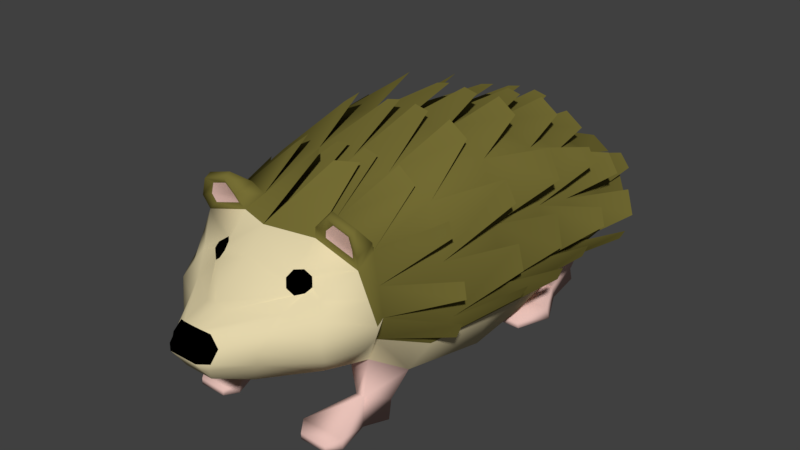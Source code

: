 # Source: HedgeHogReduxExp.blend  (saved by Blender 2.79.0; exported with 4.5.12 LTS)
import bpy
from mathutils import Matrix  # noqa: F401  (used for matrix-valued properties, if any)

bpy.ops.wm.read_factory_settings(use_empty=True)
scene = bpy.context.scene
scene.name = 'Scene'

# ---- collections
col_collection_1 = bpy.data.collections.new('Collection 1'); scene.collection.children.link(col_collection_1)

# ---- materials (node trees are filled in below, after node groups)
mat_main = bpy.data.materials.new('Main')
mat_main.alpha_threshold = 0.0
mat_main.use_transparent_shadow = False
mat_main.diffuse_color = (0.1789, 0.1547, 0.03503, 1.0)
mat_main.roughness = 0.5
mat_main.line_color = (0.0, 0.0, 0.0, 1.0)
mat_lightbrown = bpy.data.materials.new('LightBrown')
mat_lightbrown.alpha_threshold = 0.0
mat_lightbrown.use_transparent_shadow = False
mat_lightbrown.diffuse_color = (0.7743, 0.6713, 0.4123, 1.0)
mat_lightbrown.roughness = 0.5
mat_feets = bpy.data.materials.new('Feets')
mat_feets.alpha_threshold = 0.0
mat_feets.use_transparent_shadow = False
mat_feets.diffuse_color = (0.8, 0.5324, 0.4792, 1.0)
mat_feets.roughness = 0.5
mat_eyes = bpy.data.materials.new('Eyes')
mat_eyes.alpha_threshold = 0.0
mat_eyes.use_transparent_shadow = False
mat_eyes.diffuse_color = (0.0, 0.0, 0.0, 1.0)
mat_eyes.roughness = 0.5

# ---- material node trees

# ---- world
world_world = bpy.data.worlds.new('World'); scene.world = world_world
world_world.color = (0.05088, 0.05088, 0.05088)
world_world.use_sun_shadow = False
world_world.sun_shadow_jitter_overblur = 0.0
world_world.cycles.sampling_method = 'MANUAL'

# ---- meshes
me_cube = bpy.data.meshes.new('Cube')
me_cube.from_pydata([(0.774, 0.3188, -0.6201), (0.774, -1.254, -0.4578), (0.774, 0.3188, 0.9146), (0.774, -1.0, 0.9146), (0.774, -1.823, 0.6779), (0.6154, -1.823, -0.1944), (0.1566, -2.682, 0.319), (0.1352, -2.694, -0.05864), (0.774, 1.295, -0.4037), (0.774, 1.295, 0.5435), (0.6707, 1.544, -0.2422), (0.774, 1.544, 0.336), (0.774, -0.3379, -0.6736), (0.774, -0.3379, 1.037), (1.009, 0.3188, -0.03444), (1.009, -1.0, 0.0), (0.9522, -1.823, 0.2844), (0.2194, -2.759, 0.1302), (1.009, 1.295, -0.1118), (0.774, 1.608, 2.98e-07), (1.009, -0.3379, 0.0), (0.6129, -2.051, 0.4762), (0.5683, -1.996, -0.169), (0.7246, -2.19, 0.2442), (0.4343, -2.27, 0.397), (0.4019, -2.466, 0.1706), (0.3042, -2.446, -0.1227), (0.3652, -1.823, 0.8002), (0.3652, -1.823, -0.1944), (0.3652, 0.3188, -0.7139), (0.4157, -1.254, -0.5516), (0.3652, 0.3188, 1.037), (0.3652, -1.0, 1.037), (0.07418, -2.823, 0.319), (0.1106, -2.694, -0.05864), (0.3652, 1.295, -0.4975), (0.3652, 1.295, 0.6658), (0.3652, 1.544, -0.336), (0.3652, 1.544, 0.336), (0.3652, -0.3379, -0.7674), (0.3652, -0.3379, 1.159), (0.3652, 1.608, 2.98e-07), (0.1337, -2.823, 0.1302), (0.2987, -1.996, -0.2395), (0.1436, -2.446, -0.1227), (0.1167, -2.466, 0.397), (0.3973, -1.979, 0.6226), (0.3402, -2.031, 0.6219), (0.3213, -2.091, 0.5761), (0.4592, -1.964, 0.5777), (0.4896, -1.996, 0.5137), (0.3516, -2.124, 0.5121), (0.4707, -2.056, 0.4831), (0.4135, -2.109, 0.4672), (0.607, -1.537, -0.2895), (0.7408, -1.62, 0.7365), (0.8318, -1.62, 0.2141), (0.3652, -1.62, 0.8587), (0.4157, -1.537, -0.3773), (0.7551, -1.808, 0.9942), (0.7551, -1.869, 0.9619), (0.5297, -1.869, 1.029), (0.5297, -1.808, 1.062), (0.4093, -1.698, 0.9771), (0.8027, -1.698, 0.8594), (0.8027, -1.862, 0.803), (0.4093, -1.862, 0.9207), (0.7119, -1.805, 0.7472), (0.4542, -1.805, 0.8243), (0.7, -1.834, 0.9263), (0.5579, -1.834, 0.9688), (0.7301, -1.83, 0.8261), (0.4819, -1.83, 0.9003), (0.6367, -1.623, -0.5769), (0.7308, -1.415, -0.6715), (0.5508, -1.415, -0.7245), (0.5508, -1.623, -0.5861), (0.6602, -1.674, -0.8259), (0.7544, -1.471, -0.8259), (0.5239, -1.471, -0.8259), (0.5239, -1.674, -0.8259), (0.7631, -2.023, -0.691), (0.3599, -2.023, -0.691), (0.7672, -2.023, -0.7784), (0.364, -2.023, -0.7784), (0.6882, -2.132, -0.7262), (0.4363, -2.132, -0.7262), (0.6907, -2.132, -0.7808), (0.4389, -2.132, -0.7808), (0.774, 0.7568, -0.523), (0.774, 0.7568, 0.7481), (1.009, 0.7568, -0.06914), (0.3652, 0.7568, -0.6168), (0.3652, 0.7568, 0.8703), (0.7265, 0.9172, -0.7042), (0.7265, 1.217, -0.6377), (0.4985, 1.217, -0.69), (0.4985, 0.9172, -0.7566), (0.7397, 0.9299, -0.8144), (0.7397, 1.23, -0.7476), (0.5117, 1.23, -0.7476), (0.5117, 0.9299, -0.8141), (0.3672, 0.6197, -0.787), (0.853, 0.6197, -0.7347), (0.3954, 0.6324, -0.8446), (0.8812, 0.6324, -0.8448), (0.4893, 0.3134, -0.7895), (0.7471, 0.3134, -0.7895), (0.5042, 0.3134, -0.8471), (0.762, 0.3134, -0.8471), (0.8913, -0.3379, -0.3368), (0.8913, 0.3188, -0.3273), (0.8913, -1.127, -0.2289), (0.8426, -1.823, 0.04502), (0.1597, -2.726, 0.03576), (0.8913, 1.295, -0.2577), (0.7421, 1.576, -0.1211), (0.6788, -2.093, 0.002346), (0.3531, -2.456, 0.02392), (0.1222, -2.758, 0.03576), (0.3652, 1.576, -0.168), (0.7194, -1.578, -0.03769), (0.8913, 0.7568, -0.2961), (0.8958, 0.3188, 0.4219), (0.8958, -1.0, 0.4398), (0.8665, -1.823, 0.4736), (0.2227, -2.681, 0.2209), (0.8958, 1.295, 0.2033), (0.774, 1.577, 0.1616), (0.8958, -0.3379, 0.4986), (0.6709, -2.123, 0.3557), (0.4175, -2.372, 0.2794), (0.3652, 1.577, 0.1616), (0.1051, -2.823, 0.2209), (0.788, -1.62, 0.4653), (0.8958, 0.7568, 0.3238), (0.08028, -1.304, 1.156), (0.08028, 0.9836, 1.088), (0.08028, -0.3352, 1.323), (0.08028, 1.96, 0.4654), (0.08028, 0.3268, 1.281), (0.2127, -1.158, 1.126), (0.2127, 0.9836, 1.058), (0.2127, -0.3352, 1.294), (0.2127, 1.96, 0.436), (0.2127, 0.3268, 1.252), (0.08028, -0.9548, 1.145), (0.2127, -0.9548, 1.116), (0.08028, 1.422, 0.9489), (0.2127, 1.422, 0.9195), (0.6442, 0.9293, 0.9911), (0.6442, -0.3895, 1.185), (0.6442, 1.905, 0.3222), (0.6442, 0.2726, 1.186), (0.4729, 0.9293, 1.113), (0.4729, -0.3895, 1.307), (0.4729, 1.905, 0.4445), (0.4729, 0.2726, 1.308), (0.6303, -1.009, 1.007), (0.4729, -1.009, 1.129), (0.6442, 1.367, 0.7323), (0.4729, 1.367, 0.8546), (0.9964, 0.9018, 0.7908), (0.9816, -0.3191, 0.9178), (0.8146, 1.832, 0.3781), (0.971, 0.2939, 0.9749), (0.9378, -0.9862, 0.7985), (0.9785, 1.289, 0.6057), (1.067, 0.9018, 0.6583), (1.082, -0.3191, 0.7369), (0.913, 1.832, 0.2514), (1.093, 0.2939, 0.7268), (0.985, -0.9862, 0.6735), (1.085, 1.289, 0.4344), (1.218, 0.8874, 0.1045), (1.11, -0.1974, 0.09152), (0.9063, 1.791, 0.008076), (1.113, 0.3747, 0.07498), (1.137, -1.009, 0.2031), (1.23, 1.374, 0.03359), (1.175, 0.8874, 0.2774), (1.051, -0.1974, 0.3217), (0.8387, 1.791, 0.1967), (1.046, 0.3747, 0.3734), (1.111, -1.009, 0.3535), (1.163, 1.374, 0.2688), (1.129, 0.7928, -0.07697), (1.198, -0.2549, 0.008521), (0.8716, 1.61, -0.1382), (1.17, 0.3212, -0.08221), (1.142, -1.061, 0.01154), (1.224, 1.277, -0.09214), (1.126, 0.3212, -0.2072), (1.079, 0.7928, -0.2007), (1.133, -0.2549, -0.1197), (0.8125, 1.61, -0.2117), (1.073, -1.036, -0.145), (1.175, 1.277, -0.1866), (0.671, 1.721, 0.001461), (0.6909, 1.784, -0.3346), (0.4682, 1.721, 0.001461), (0.4482, 1.784, -0.3346), (0.692, 1.754, -0.173), (0.4472, 1.754, -0.173), (0.1044, 1.835, 0.07522), (0.09877, 1.899, -0.25), (0.2608, 1.835, 0.07522), (0.2665, 1.899, -0.25), (0.09772, 1.868, -0.1207), (0.2675, 1.868, -0.1207), (0.4236, -2.041, 0.6008), (0.4003, -2.063, 0.6005), (0.3925, -2.087, 0.5819), (0.4488, -2.035, 0.5825), (0.4612, -2.048, 0.5564), (0.4049, -2.1, 0.5558), (0.4535, -2.073, 0.544), (0.4302, -2.094, 0.5375), (-0.774, 0.3188, -0.6201), (-0.774, -1.254, -0.4578), (0.0, -1.984, 0.8573), (0.0, -1.823, -0.1944), (-0.774, 0.3188, 0.9146), (-0.774, -1.0, 0.9146), (-0.774, -1.823, 0.6779), (-0.6154, -1.823, -0.1944), (0.0, 0.3188, -0.7139), (0.0, -1.0, -0.6527), (0.0, 0.3188, 1.066), (0.0, -1.0, 1.066), (-0.1572, -2.681, 0.319), (0.0, -2.823, 0.319), (0.0, -2.694, -0.05864), (-0.1352, -2.694, -0.05864), (-0.774, 1.295, -0.4037), (-0.774, 1.295, 0.5435), (0.0, 1.295, -0.4975), (0.0, 1.295, 0.6952), (-0.6707, 1.544, -0.2422), (-0.774, 1.544, 0.336), (0.0, 1.544, -0.336), (0.0, 1.544, 0.336), (-0.774, -0.3379, -0.6736), (-0.774, -0.3379, 1.037), (0.0, -0.3379, 1.189), (0.0, -0.3379, -0.7674), (-1.009, 0.3188, -0.03444), (-1.009, -1.0, 0.0), (-0.9522, -1.823, 0.2844), (0.0, -2.823, 0.1302), (-0.2194, -2.759, 0.1302), (-1.009, 1.295, -0.1118), (-0.774, 1.608, 2.98e-07), (0.0, 1.608, 2.98e-07), (-1.009, -0.3379, 0.0), (-0.6129, -2.051, 0.4762), (-0.5683, -1.996, -0.169), (0.0, -1.996, -0.2395), (0.0, -2.16, 0.675), (-0.7246, -2.19, 0.2442), (-0.4343, -2.27, 0.397), (0.0, -2.446, -0.1227), (-0.4019, -2.466, 0.1706), (-0.3042, -2.446, -0.1227), (0.0, -2.481, 0.4247), (-0.3652, -1.823, 0.8002), (-0.3652, -1.823, -0.1944), (-0.3652, 0.3188, -0.7139), (-0.4157, -1.254, -0.5516), (-0.3652, 0.3188, 1.037), (-0.3652, -1.0, 1.037), (-0.07418, -2.823, 0.319), (-0.1106, -2.694, -0.05864), (-0.3652, 1.295, -0.4975), (-0.3652, 1.295, 0.6658), (-0.3652, 1.544, -0.336), (-0.3652, 1.544, 0.336), (-0.3652, -0.3379, -0.7674), (-0.3652, -0.3379, 1.159), (-0.3652, 1.608, 2.98e-07), (-0.1337, -2.823, 0.1302), (-0.2987, -1.996, -0.2395), (-0.1436, -2.446, -0.1227), (-0.1167, -2.466, 0.397), (-0.3973, -1.979, 0.6226), (-0.3402, -2.031, 0.6219), (-0.3213, -2.091, 0.5761), (-0.4592, -1.964, 0.5777), (-0.4896, -1.996, 0.5137), (-0.3516, -2.124, 0.5121), (-0.4707, -2.056, 0.4831), (-0.4135, -2.109, 0.4672), (0.0, -1.62, -0.2988), (0.0, -1.62, 0.8881), (-0.607, -1.537, -0.2895), (-0.7408, -1.62, 0.7365), (-0.8318, -1.62, 0.2141), (-0.3652, -1.62, 0.8587), (-0.4157, -1.537, -0.3773), (-0.7551, -1.808, 0.9942), (-0.7551, -1.869, 0.9619), (-0.5297, -1.869, 1.029), (-0.5297, -1.808, 1.062), (-0.4093, -1.698, 0.9771), (-0.8027, -1.698, 0.8594), (-0.8027, -1.862, 0.803), (-0.4093, -1.862, 0.9207), (-0.7119, -1.805, 0.7472), (-0.4542, -1.805, 0.8243), (-0.7, -1.834, 0.9263), (-0.5579, -1.834, 0.9688), (-0.7301, -1.83, 0.8261), (-0.4819, -1.83, 0.9003), (-0.6367, -1.623, -0.5769), (-0.7308, -1.415, -0.6715), (-0.5508, -1.415, -0.7245), (-0.5508, -1.623, -0.5861), (-0.6602, -1.674, -0.8259), (-0.7544, -1.471, -0.8259), (-0.5239, -1.471, -0.8259), (-0.5239, -1.674, -0.8259), (-0.7631, -2.023, -0.691), (-0.3599, -2.023, -0.691), (-0.7672, -2.023, -0.7784), (-0.364, -2.023, -0.7784), (-0.6882, -2.132, -0.7262), (-0.4363, -2.132, -0.7262), (-0.6907, -2.132, -0.7808), (-0.4389, -2.132, -0.7808), (-0.774, 0.7568, -0.523), (-0.774, 0.7568, 0.7481), (0.0, 0.7568, 0.8997), (0.0, 0.7568, -0.6168), (-1.009, 0.7568, -0.06914), (-0.3652, 0.7568, -0.6168), (-0.3652, 0.7568, 0.8703), (-0.7265, 0.9172, -0.7042), (-0.7265, 1.217, -0.6377), (-0.4985, 1.217, -0.69), (-0.4985, 0.9172, -0.7566), (-0.7397, 0.9299, -0.8144), (-0.7397, 1.23, -0.7476), (-0.5117, 1.23, -0.7476), (-0.5117, 0.9299, -0.8141), (-0.3672, 0.6197, -0.787), (-0.853, 0.6197, -0.7347), (-0.3954, 0.6324, -0.8446), (-0.8812, 0.6324, -0.8448), (-0.4893, 0.3134, -0.7895), (-0.7471, 0.3134, -0.7895), (-0.5042, 0.3134, -0.8471), (-0.762, 0.3134, -0.8471), (0.0, -2.758, 0.03576), (-0.8913, -0.3379, -0.3368), (-0.8913, 0.3188, -0.3273), (-0.8913, -1.127, -0.2289), (-0.8426, -1.823, 0.04502), (-0.1597, -2.726, 0.03576), (-0.8913, 1.295, -0.2577), (-0.7421, 1.576, -0.1211), (0.0, 1.576, -0.168), (-0.6788, -2.093, 0.002346), (-0.3531, -2.456, 0.02392), (-0.1222, -2.758, 0.03576), (-0.3652, 1.576, -0.168), (-0.7194, -1.578, -0.03769), (-0.8913, 0.7568, -0.2961), (-0.8958, 0.3188, 0.4219), (-0.8958, -1.0, 0.4398), (-0.8665, -1.823, 0.4736), (-0.2227, -2.681, 0.2209), (-0.8958, 1.295, 0.2033), (-0.774, 1.577, 0.1616), (0.0, 1.577, 0.1616), (0.0, -2.823, 0.2209), (-0.8958, -0.3379, 0.4986), (-0.6709, -2.123, 0.3557), (-0.4175, -2.372, 0.2794), (-0.3652, 1.577, 0.1616), (-0.1051, -2.823, 0.2209), (-0.788, -1.62, 0.4653), (-0.8958, 0.7568, 0.3238), (-0.08028, -1.304, 1.156), (-0.08028, 0.9836, 1.088), (-0.08028, -0.3352, 1.323), (-0.08028, 1.96, 0.4654), (-0.08028, 0.3268, 1.281), (-0.2127, -1.158, 1.126), (-0.2127, 0.9836, 1.058), (-0.2127, -0.3352, 1.294), (-0.2127, 1.96, 0.436), (-0.2127, 0.3268, 1.252), (-0.08028, -0.9548, 1.145), (-0.2127, -0.9548, 1.116), (-0.08028, 1.422, 0.9489), (-0.2127, 1.422, 0.9195), (-0.6442, 0.9293, 0.9911), (-0.6442, -0.3895, 1.185), (-0.6442, 1.905, 0.3222), (-0.6442, 0.2726, 1.186), (-0.4729, 0.9293, 1.113), (-0.4729, -0.3895, 1.307), (-0.4729, 1.905, 0.4445), (-0.4729, 0.2726, 1.308), (-0.6303, -1.009, 1.007), (-0.4729, -1.009, 1.129), (-0.6442, 1.367, 0.7323), (-0.4729, 1.367, 0.8546), (-0.9964, 0.9018, 0.7908), (-0.9816, -0.3191, 0.9178), (-0.8146, 1.832, 0.3781), (-0.971, 0.2939, 0.9749), (-0.9378, -0.9862, 0.7985), (-0.9785, 1.289, 0.6057), (-1.067, 0.9018, 0.6583), (-1.082, -0.3191, 0.7369), (-0.913, 1.832, 0.2514), (-1.093, 0.2939, 0.7268), (-0.985, -0.9862, 0.6735), (-1.085, 1.289, 0.4344), (-1.218, 0.8874, 0.1045), (-1.11, -0.1974, 0.09152), (-0.9063, 1.791, 0.008076), (-1.113, 0.3747, 0.07498), (-1.137, -1.009, 0.2031), (-1.23, 1.374, 0.03359), (-1.175, 0.8874, 0.2774), (-1.051, -0.1974, 0.3217), (-0.8387, 1.791, 0.1967), (-1.046, 0.3747, 0.3734), (-1.111, -1.009, 0.3535), (-1.163, 1.374, 0.2688), (-1.129, 0.7928, -0.07697), (-1.198, -0.2549, 0.008521), (-0.8716, 1.61, -0.1382), (-1.17, 0.3212, -0.08221), (-1.142, -1.061, 0.01154), (-1.224, 1.277, -0.09214), (-1.126, 0.3212, -0.2072), (-1.079, 0.7928, -0.2007), (-1.133, -0.2549, -0.1197), (-0.8125, 1.61, -0.2117), (-1.073, -1.036, -0.145), (-1.175, 1.277, -0.1866), (-0.671, 1.721, 0.001461), (-0.6909, 1.784, -0.3346), (-0.4682, 1.721, 0.001461), (-0.4482, 1.784, -0.3346), (-0.692, 1.754, -0.173), (-0.4472, 1.754, -0.173), (-0.1044, 1.835, 0.07522), (-0.09877, 1.899, -0.25), (-0.2608, 1.835, 0.07522), (-0.2665, 1.899, -0.25), (-0.09772, 1.868, -0.1207), (-0.2675, 1.868, -0.1207), (-0.4236, -2.041, 0.6008), (-0.4003, -2.063, 0.6005), (-0.3925, -2.087, 0.5819), (-0.4488, -2.035, 0.5825), (-0.4612, -2.048, 0.5564), (-0.4049, -2.1, 0.5558), (-0.4535, -2.073, 0.544), (-0.4302, -2.094, 0.5375), (-0.08746, -2.711, 0.3433), (0.0, -2.72, 0.3507), (0.08746, -2.711, 0.3433)], [], [(131, 24, 6, 126), (129, 13, 3, 124), (58, 54, 5, 28), (133, 33, 231, 374), (57, 293, 220, 27), (122, 89, 8, 115), (134, 55, 4, 125), (40, 244, 229, 32), (39, 30, 227, 245), (45, 264, 465, 466), (44, 26, 7, 34), (93, 90, 9, 36), (92, 332, 236, 35), (120, 37, 240, 360), (35, 236, 240, 37), (36, 9, 11, 38), (115, 8, 10, 116), (29, 39, 245, 226), (31, 228, 244, 40), (123, 2, 13, 129), (111, 14, 20, 110), (127, 18, 19, 128), (132, 41, 253, 373), (121, 56, 16, 113), (135, 91, 18, 127), (119, 42, 249, 352), (110, 20, 15, 112), (118, 25, 17, 114), (113, 16, 23, 117), (28, 5, 22, 43), (45, 24, 52, 53), (125, 4, 21, 130), (117, 23, 25, 118), (43, 22, 26, 44), (4, 27, 46, 49), (130, 21, 24, 131), (24, 21, 50, 52), (257, 43, 44, 261), (21, 4, 49, 50), (221, 28, 43, 257), (114, 17, 42, 119), (128, 19, 41, 132), (2, 31, 40, 13), (0, 12, 39, 29), (237, 36, 38, 241), (8, 35, 37, 10), (116, 10, 37, 120), (92, 35, 96, 97), (331, 93, 36, 237), (261, 44, 34, 232), (24, 45, 466, 6), (12, 1, 30, 39), (13, 40, 32, 3), (64, 63, 62, 59), (126, 6, 33, 133), (292, 58, 28, 221), (27, 220, 47, 46), (258, 264, 51, 48), (264, 45, 53, 51), (220, 258, 48, 47), (227, 30, 58, 292), (3, 32, 57, 55), (112, 15, 56, 121), (124, 3, 55, 134), (32, 229, 293, 57), (54, 58, 76, 73), (59, 62, 61, 60), (65, 64, 59, 60), (63, 66, 61, 62), (66, 27, 68, 72), (4, 65, 71, 67), (57, 27, 66, 63), (4, 55, 64, 65), (55, 57, 63, 64), (72, 71, 69, 70), (68, 67, 71, 72), (61, 66, 72, 70), (60, 61, 70, 69), (65, 60, 69, 71), (27, 4, 67, 68), (76, 75, 79, 80), (30, 1, 74, 75), (58, 30, 75, 76), (1, 54, 73, 74), (79, 78, 77, 80), (74, 73, 77, 78), (76, 80, 84, 82), (75, 74, 78, 79), (82, 84, 88, 86), (80, 77, 83, 84), (73, 76, 82, 81), (77, 73, 81, 83), (85, 86, 88, 87), (81, 82, 86, 85), (83, 81, 85, 87), (84, 83, 87, 88), (228, 31, 93, 331), (0, 29, 92, 89), (123, 14, 91, 135), (29, 226, 332, 92), (31, 2, 90, 93), (111, 0, 89, 122), (94, 97, 102, 103), (8, 89, 94, 95), (89, 92, 97, 94), (35, 8, 95, 96), (98, 101, 100, 99), (96, 95, 99, 100), (97, 96, 100, 101), (95, 94, 98, 99), (105, 103, 107, 109), (97, 101, 104, 102), (98, 94, 103, 105), (101, 98, 105, 104), (107, 106, 108, 109), (104, 105, 109, 108), (102, 104, 108, 106), (103, 102, 106, 107), (50, 49, 213, 214), (14, 111, 122, 91), (1, 112, 121, 54), (19, 116, 120, 41), (7, 114, 119, 34), (22, 117, 118, 26), (5, 113, 117, 22), (26, 118, 114, 7), (12, 110, 112, 1), (34, 119, 352, 232), (54, 121, 113, 5), (0, 111, 110, 12), (18, 115, 116, 19), (41, 120, 360, 253), (91, 122, 115, 18), (2, 123, 135, 90), (15, 124, 134, 56), (17, 126, 133, 42), (11, 128, 132, 38), (23, 130, 131, 25), (16, 125, 130, 23), (90, 135, 127, 9), (38, 132, 373, 241), (9, 127, 128, 11), (14, 123, 129, 20), (56, 134, 125, 16), (42, 133, 374, 249), (20, 129, 124, 15), (25, 131, 126, 17), (229, 32, 143, 138), (220, 27, 141, 136), (57, 147, 146, 293), (31, 142, 137, 228), (40, 145, 140, 244), (331, 93, 149, 148), (237, 36, 144, 139), (9, 152, 156, 36), (40, 13, 153, 157), (57, 55, 158, 159), (32, 3, 151, 155), (93, 90, 160, 161), (31, 2, 150, 154), (13, 129, 171, 165), (124, 169, 163, 3), (127, 170, 164, 9), (55, 134, 172, 166), (2, 123, 168, 162), (135, 173, 167, 90), (134, 56, 178, 184), (127, 18, 176, 182), (123, 14, 174, 180), (129, 20, 177, 183), (135, 91, 179, 185), (15, 175, 181, 124), (111, 193, 186, 14), (121, 196, 190, 56), (122, 197, 191, 91), (18, 115, 195, 188), (15, 112, 194, 187), (20, 110, 192, 189), (132, 128, 202, 203), (19, 199, 201, 41), (11, 198, 200, 38), (373, 132, 209, 208), (41, 207, 205, 253), (38, 206, 204, 241), (210, 211, 212, 215, 217, 216, 214, 213), (46, 47, 211, 210), (51, 53, 217, 215), (53, 52, 216, 217), (48, 51, 215, 212), (47, 48, 212, 211), (49, 46, 210, 213), (52, 50, 214, 216), (377, 370, 230, 260), (375, 368, 223, 243), (298, 266, 225, 294), (379, 374, 231, 271), (297, 265, 220, 293), (366, 358, 234, 329), (380, 369, 224, 295), (278, 270, 229, 244), (277, 245, 227, 268), (283, 464, 465, 264), (282, 272, 233, 263), (335, 274, 235, 330), (334, 273, 236, 332), (364, 360, 240, 275), (273, 275, 240, 236), (274, 276, 239, 235), (358, 359, 238, 234), (267, 226, 245, 277), (269, 278, 244, 228), (367, 375, 243, 222), (354, 353, 254, 246), (371, 372, 252, 251), (378, 373, 253, 279), (365, 356, 248, 296), (381, 371, 251, 333), (363, 352, 249, 280), (353, 355, 247, 254), (362, 357, 250, 262), (356, 361, 259, 248), (266, 281, 256, 225), (283, 291, 290, 260), (369, 376, 255, 224), (361, 362, 262, 259), (281, 282, 263, 256), (224, 287, 284, 265), (376, 377, 260, 255), (260, 290, 288, 255), (257, 261, 282, 281), (255, 288, 287, 224), (221, 257, 281, 266), (357, 363, 280, 250), (372, 378, 279, 252), (222, 243, 278, 269), (218, 267, 277, 242), (237, 241, 276, 274), (234, 238, 275, 273), (359, 364, 275, 238), (334, 339, 338, 273), (331, 237, 274, 335), (261, 232, 272, 282), (260, 230, 464, 283), (242, 277, 268, 219), (243, 223, 270, 278), (304, 299, 302, 303), (370, 379, 271, 230), (292, 221, 266, 298), (265, 284, 285, 220), (258, 286, 289, 264), (264, 289, 291, 283), (220, 285, 286, 258), (227, 292, 298, 268), (223, 295, 297, 270), (355, 365, 296, 247), (368, 380, 295, 223), (270, 297, 293, 229), (294, 313, 316, 298), (299, 300, 301, 302), (305, 300, 299, 304), (303, 302, 301, 306), (306, 312, 308, 265), (224, 307, 311, 305), (297, 303, 306, 265), (224, 305, 304, 295), (295, 304, 303, 297), (312, 310, 309, 311), (308, 312, 311, 307), (301, 310, 312, 306), (300, 309, 310, 301), (305, 311, 309, 300), (265, 308, 307, 224), (316, 320, 319, 315), (268, 315, 314, 219), (298, 316, 315, 268), (219, 314, 313, 294), (319, 320, 317, 318), (314, 318, 317, 313), (316, 322, 324, 320), (315, 319, 318, 314), (322, 326, 328, 324), (320, 324, 323, 317), (313, 321, 322, 316), (317, 323, 321, 313), (325, 327, 328, 326), (321, 325, 326, 322), (323, 327, 325, 321), (324, 328, 327, 323), (228, 331, 335, 269), (218, 329, 334, 267), (367, 381, 333, 246), (267, 334, 332, 226), (269, 335, 330, 222), (354, 366, 329, 218), (336, 345, 344, 339), (234, 337, 336, 329), (329, 336, 339, 334), (273, 338, 337, 234), (340, 341, 342, 343), (338, 342, 341, 337), (339, 343, 342, 338), (337, 341, 340, 336), (347, 351, 349, 345), (339, 344, 346, 343), (340, 347, 345, 336), (343, 346, 347, 340), (349, 351, 350, 348), (346, 350, 351, 347), (344, 348, 350, 346), (345, 349, 348, 344), (288, 460, 459, 287), (246, 333, 366, 354), (219, 294, 365, 355), (252, 279, 364, 359), (233, 272, 363, 357), (256, 263, 362, 361), (225, 256, 361, 356), (263, 233, 357, 362), (242, 219, 355, 353), (272, 232, 352, 363), (294, 225, 356, 365), (218, 242, 353, 354), (251, 252, 359, 358), (279, 253, 360, 364), (333, 251, 358, 366), (222, 330, 381, 367), (247, 296, 380, 368), (250, 280, 379, 370), (239, 276, 378, 372), (259, 262, 377, 376), (248, 259, 376, 369), (330, 235, 371, 381), (276, 241, 373, 378), (235, 239, 372, 371), (246, 254, 375, 367), (296, 248, 369, 380), (280, 249, 374, 379), (254, 247, 368, 375), (262, 250, 370, 377), (229, 384, 389, 270), (220, 382, 387, 265), (297, 293, 392, 393), (269, 228, 383, 388), (278, 244, 386, 391), (331, 394, 395, 335), (237, 385, 390, 274), (235, 274, 402, 398), (278, 403, 399, 243), (297, 405, 404, 295), (270, 401, 397, 223), (335, 407, 406, 330), (269, 400, 396, 222), (243, 411, 417, 375), (368, 223, 409, 415), (371, 235, 410, 416), (295, 412, 418, 380), (222, 408, 414, 367), (381, 330, 413, 419), (380, 430, 424, 296), (371, 428, 422, 251), (367, 426, 420, 246), (375, 429, 423, 254), (381, 431, 425, 333), (247, 368, 427, 421), (354, 246, 432, 439), (365, 296, 436, 442), (366, 333, 437, 443), (251, 434, 441, 358), (247, 433, 440, 355), (254, 435, 438, 353), (378, 449, 448, 372), (252, 279, 447, 445), (239, 276, 446, 444), (373, 454, 455, 378), (279, 253, 451, 453), (276, 241, 450, 452), (456, 459, 460, 462, 463, 461, 458, 457), (284, 456, 457, 285), (289, 461, 463, 291), (291, 463, 462, 290), (286, 458, 461, 289), (285, 457, 458, 286), (287, 459, 456, 284), (290, 462, 460, 288), (466, 465, 231, 33), (465, 464, 271, 231), (6, 466, 33), (464, 230, 271)])
me_cube.polygons.foreach_set('use_smooth', [True] * 388)
me_cube.polygons.foreach_set('material_index', [1, 0, 1, 3, 0, 1, 0, 0, 1, 1, 1, 0, 1, 1, 1, 0, 1, 1, 0, 0, 0, 0, 0, 1, 0, 1, 0, 1, 1, 1, 1, 1, 1, 1, 1, 1, 1, 1, 1, 1, 1, 0, 0, 1, 0, 1, 1, 2, 0, 1, 1, 1, 0, 0, 3, 1, 1, 1, 1, 1, 1, 0, 0, 0, 0, 2, 0, 0, 0, 0, 0, 0, 0, 0, 2, 2, 0, 0, 0, 0, 2, 2, 2, 2, 2, 2, 2, 2, 2, 2, 2, 2, 2, 2, 2, 2, 0, 1, 0, 1, 0, 1, 2, 2, 2, 2, 2, 2, 2, 2, 2, 2, 2, 2, 2, 2, 2, 2, 3, 0, 1, 0, 1, 1, 1, 1, 1, 1, 1, 1, 0, 0, 0, 0, 0, 3, 0, 1, 1, 0, 0, 0, 0, 0, 3, 0, 1, 0, 0, 0, 0, 0, 0, 0, 0, 0, 0, 0, 0, 0, 0, 0, 0, 0, 0, 0, 0, 0, 0, 0, 0, 0, 0, 0, 0, 0, 0, 0, 0, 0, 0, 0, 0, 0, 3, 3, 3, 3, 3, 3, 3, 3, 1, 0, 1, 3, 0, 1, 0, 0, 1, 1, 1, 0, 1, 1, 1, 0, 1, 1, 0, 0, 0, 0, 0, 1, 0, 1, 0, 1, 1, 1, 1, 1, 1, 1, 1, 1, 1, 1, 1, 1, 1, 0, 0, 1, 0, 1, 1, 2, 0, 1, 1, 1, 0, 0, 3, 1, 1, 1, 1, 1, 1, 0, 0, 0, 0, 2, 0, 0, 0, 0, 0, 0, 0, 0, 2, 2, 0, 0, 0, 0, 2, 2, 2, 2, 2, 2, 2, 2, 2, 2, 2, 2, 2, 2, 2, 2, 0, 1, 0, 1, 0, 1, 2, 2, 2, 2, 2, 2, 2, 2, 2, 2, 2, 2, 2, 2, 2, 2, 3, 0, 1, 0, 1, 1, 1, 1, 1, 1, 1, 1, 0, 0, 0, 0, 0, 3, 0, 1, 1, 0, 0, 0, 0, 0, 3, 0, 1, 0, 0, 0, 0, 0, 0, 0, 0, 0, 0, 0, 0, 0, 0, 0, 0, 0, 0, 0, 0, 0, 0, 0, 0, 0, 0, 0, 0, 0, 0, 0, 0, 0, 0, 0, 0, 0, 3, 3, 3, 3, 3, 3, 3, 3, 3, 3, 3, 3])
me_cube.materials.append(mat_main)
me_cube.materials.append(mat_lightbrown)
me_cube.materials.append(mat_feets)
me_cube.materials.append(mat_eyes)
me_cube.use_remesh_preserve_volume = False
me_cube.use_remesh_preserve_attributes = False
me_cube.use_mirror_vertex_groups = False
me_cube.update()
arm_armature = bpy.data.armatures.new('Armature')  # bones are not reproduced

# ---- objects
ob_armature = bpy.data.objects.new('Armature', arm_armature)
ob_cube = bpy.data.objects.new('Cube', me_cube)

# ---- transforms, parenting, visibility, modifiers, constraints
ob_armature.location = (0.0, 1.354, 0.0)
ob_armature.rotation_euler = (1.571, -0.0, 0.0)
ob_armature.show_in_front = True
ob_armature.lineart.crease_threshold = 0.0
ob_cube.parent = ob_armature
ob_cube.matrix_parent_inverse = Matrix(((1.0, 0.0, 0.0, 0.0), (0.0, -4.371e-08, 1.0, 5.918e-08), (0.0, -1.0, -4.371e-08, 1.354), (0.0, 0.0, 0.0, 1.0)))
ob_cube.location = (0.0, 0.0, 0.0)
ob_cube.lock_rotations_4d = False
ob_cube.empty_display_type = 'ARROWS'
ob_cube.lineart.crease_threshold = 0.0
_vg = ob_cube.vertex_groups.new(name='L_Shoulder')
for _i, _w in zip([0, 2, 3, 12, 13, 14, 15, 16, 20, 29, 30, 31, 32, 39, 40, 56, 89, 90, 91, 92, 93, 110, 111, 112, 121, 122, 123, 124, 125, 129, 134, 135, 137, 138, 140, 142, 143, 145, 148, 149, 150, 151, 153, 154, 155, 157, 160, 161, 162, 163, 165, 166, 167, 168, 169, 171, 172, 173, 174, 175, 177, 178, 179, 180, 181, 183, 184, 185, 186, 187, 189, 190, 191, 192, 193, 194, 196, 197, 226, 227, 228, 229, 244, 245, 293, 331, 332], [0.2563, 0.1767, 0.6258, 0.6488, 0.683, 0.2044, 0.5055, 0.01275, 0.7641, 0.2033, 0.01216, 0.1371, 0.2647, 0.6033, 0.5567, 0.06314, 0.0512, 0.05184, 0.04198, 0.0559, 0.03272, 0.7035, 0.2495, 0.06547, 0.006787, 0.05284, 0.1817, 0.7717, 0.002068, 0.7826, 0.06871, 0.02065, 0.1265, 0.2174, 0.4326, 0.1273, 0.219, 0.4421, 0.03148, 0.03154, 0.1572, 0.4315, 0.6188, 0.1548, 0.421, 0.6127, 0.04374, 0.04222, 0.1789, 0.6801, 0.7234, 0.01298, 0.03652, 0.1792, 0.6903, 0.7332, 0.01442, 0.03483, 0.195, 0.6228, 0.7717, 0.06513, 0.03303, 0.1933, 0.6352, 0.7738, 0.06544, 0.03108, 0.2209, 1.87, 0.741, 0.03379, 0.04628, 0.74, 0.2245, 1.887, 0.03234, 0.04707, 0.09761, 0.07931, 0.059, 0.0898, 0.1668, 0.2644, 0.00279, 0.01524, 0.03522]): _vg.add([_i], _w, 'REPLACE')
_vg = ob_cube.vertex_groups.new(name='L_Leg_Upper')
for _i, _w in zip([0, 1, 3, 4, 5, 12, 15, 16, 20, 21, 22, 23, 27, 28, 30, 39, 43, 46, 47, 48, 49, 50, 51, 52, 53, 54, 55, 56, 57, 58, 59, 60, 61, 62, 63, 64, 65, 66, 67, 68, 69, 70, 71, 72, 73, 74, 75, 76, 77, 78, 79, 80, 110, 112, 113, 117, 121, 124, 125, 130, 134, 136, 141, 146, 147, 158, 159, 163, 166, 169, 172, 175, 177, 178, 181, 183, 184, 189, 190, 192, 196, 210, 211, 212, 213, 214, 215, 216, 217, 220, 224, 227, 245, 255, 258, 265, 277, 284, 285, 286, 287, 288, 289, 290, 291, 292, 293, 295, 297, 299, 300, 301, 302, 303, 304, 305, 306, 307, 308, 309, 310, 311, 312, 369, 380, 382, 387, 392, 393, 404, 405, 412, 418, 456, 457, 458, 459, 460, 461, 462, 463], [0.001649, 0.7141, 0.004098, 0.0614, 0.1927, 0.09117, 0.1428, 0.05679, 0.03588, 0.03314, 0.09183, 0.0297, 0.1281, 0.1206, 0.8136, 0.06766, 0.0502, 0.06318, 0.05429, 0.03467, 0.05461, 0.04094, 0.02049, 0.02921, 0.02011, 0.5469, 0.05156, 0.1116, 0.05844, 0.4143, 0.08023, 0.08315, 0.09964, 0.09133, 0.07829, 0.06446, 0.07399, 0.1078, 0.07894, 0.1163, 0.08917, 0.1013, 0.08337, 0.1107, 0.07665, 0.5114, 0.8949, 0.1047, 0.00906, 0.4634, 0.5171, 0.01462, 0.07658, 0.5725, 0.09617, 0.06014, 0.2507, 0.05445, 0.05347, 0.02557, 0.06373, 0.09607, 0.1016, 0.04852, 0.04992, 0.05527, 0.05543, 0.02448, 0.05529, 0.02832, 0.05545, 0.1039, 0.01706, 0.09456, 0.09977, 0.01185, 0.0919, 0.05574, 0.1967, 0.05631, 0.1996, 0.05025, 0.04628, 0.03899, 0.04718, 0.04083, 0.03332, 0.03586, 0.03217, 0.07024, 0.09891, 0.1681, 0.03368, 0.0268, 0.02134, 0.13, 0.001798, 0.06468, 0.05507, 0.03523, 0.05859, 0.04154, 0.02013, 0.02781, 0.01889, 0.05244, 0.0338, 0.04229, 0.05816, 0.09027, 0.09585, 0.1073, 0.09813, 0.0813, 0.07062, 0.09499, 0.1132, 0.1062, 0.124, 0.1033, 0.1106, 0.1037, 0.1185, 0.03548, 0.006245, 0.09693, 0.1026, 0.04827, 0.04965, 0.05263, 0.05291, 0.03123, 0.03074, 0.05136, 0.04786, 0.03997, 0.04984, 0.04223, 0.03383, 0.03648, 0.03245]): _vg.add([_i], _w, 'REPLACE')
_vg = ob_cube.vertex_groups.new(name='L_Leg_Lower')
for _i, _w in zip([1, 30, 73, 74, 75, 76, 77, 78, 79, 227], [0.05282, 0.08371, 0.06495, 0.7916, 0.8584, 0.07419, 0.01286, 0.5088, 0.5127, 0.01404]): _vg.add([_i], _w, 'REPLACE')
_vg = ob_cube.vertex_groups.new(name='L_Foot_Upper')
for _i, _w in zip([1, 5, 22, 28, 30, 54, 58, 73, 74, 75, 76, 77, 78, 79, 80, 81, 82, 83, 84, 85, 86, 87, 88, 112, 121, 190, 196], [0.1038, 0.05502, 0.005083, 0.04973, 0.02611, 0.1484, 0.2071, 0.9049, 0.4774, 0.09727, 0.8662, 0.9693, 0.5344, 0.4814, 0.9657, 0.996, 0.988, 0.9972, 0.9938, 0.9988, 0.9951, 0.9991, 0.9961, 0.05492, 0.05625, 0.03638, 0.03778]): _vg.add([_i], _w, 'REPLACE')
_vg = ob_cube.vertex_groups.new(name='L_Foot_Lower')
for _i, _w in zip([76, 77, 80, 81, 82, 83, 84, 85, 86, 87, 88], [0.01602, 0.02203, 0.02092, 0.9123, 0.9025, 0.9016, 0.9032, 0.9586, 0.9628, 0.959, 0.9614]): _vg.add([_i], _w, 'REPLACE')
_vg = ob_cube.vertex_groups.new(name='Spine_Lower')
for _i, _w in zip([0, 2, 3, 9, 12, 13, 14, 20, 29, 31, 32, 35, 36, 37, 39, 40, 89, 90, 91, 92, 93, 110, 111, 120, 122, 123, 129, 135, 137, 138, 139, 140, 142, 143, 144, 145, 148, 149, 150, 151, 152, 153, 154, 155, 156, 157, 160, 161, 162, 165, 167, 168, 171, 173, 174, 177, 179, 180, 183, 185, 186, 189, 191, 192, 193, 197, 204, 205, 206, 207, 208, 209, 218, 222, 223, 226, 227, 228, 229, 235, 236, 237, 240, 241, 242, 243, 244, 245, 246, 253, 254, 267, 269, 270, 273, 274, 275, 277, 278, 329, 330, 331, 332, 333, 334, 335, 353, 354, 360, 364, 366, 367, 373, 375, 381, 383, 384, 385, 386, 388, 389, 390, 391, 394, 395, 396, 397, 398, 399, 400, 401, 402, 403, 406, 407, 408, 411, 413, 414, 417, 419, 420, 423, 425, 426, 429, 431, 432, 435, 437, 438, 439, 443, 450, 451, 452, 453, 454, 455], [0.2582, 0.6629, 0.01102, 0.05032, 0.08302, 0.1566, 0.4457, 0.0819, 0.4035, 0.7169, 0.02597, 0.04333, 0.151, 0.04681, 0.1065, 0.1751, 0.07106, 0.5543, 0.107, 0.1692, 0.7076, 0.07364, 0.2881, 0.02574, 0.08317, 0.5581, 0.1063, 0.1643, 0.7099, 0.03568, 0.2744, 0.1887, 0.7104, 0.03536, 0.2675, 0.1876, 0.7214, 0.7207, 0.6895, 0.01907, 0.09647, 0.166, 0.6927, 0.0195, 0.1007, 0.1669, 0.6269, 0.638, 0.6164, 0.1361, 0.3518, 0.6106, 0.1312, 0.3317, 0.4924, 0.09188, 0.131, 0.5009, 0.09465, 0.1363, 0.3882, 0.07876, 0.09949, 0.07862, 0.3757, 0.09812, 0.04578, 0.05424, 0.03693, 0.04475, 0.01233, 0.005422, 0.2582, 0.6629, 0.01102, 0.4432, 0.01865, 0.7043, 0.04342, 0.05032, 0.2555, 0.375, 0.2298, 0.06741, 0.08302, 0.1566, 0.1995, 0.1328, 0.4457, 0.08092, 0.0819, 0.4035, 0.7169, 0.02597, 0.04333, 0.151, 0.04681, 0.1065, 0.1751, 0.07106, 0.5543, 0.7325, 0.3937, 0.107, 0.1692, 0.7076, 0.07364, 0.2881, 0.1929, 0.02574, 0.08317, 0.5581, 0.04131, 0.1063, 0.1643, 0.7099, 0.03568, 0.2744, 0.1887, 0.7104, 0.03536, 0.2675, 0.1876, 0.7214, 0.7207, 0.6895, 0.01907, 0.09647, 0.166, 0.6927, 0.0195, 0.1007, 0.1669, 0.6269, 0.638, 0.6164, 0.1361, 0.3518, 0.6106, 0.1312, 0.3317, 0.4924, 0.09188, 0.131, 0.5009, 0.09465, 0.1363, 0.3882, 0.07876, 0.09949, 0.07862, 0.3757, 0.09812, 0.04578, 0.05424, 0.03693, 0.04475, 0.01233, 0.005422]): _vg.add([_i], _w, 'REPLACE')
_vg = ob_cube.vertex_groups.new(name='L_Haunch')
for _i, _w in zip([2, 9, 10, 11, 14, 18, 19, 31, 35, 36, 37, 38, 41, 90, 91, 93, 111, 115, 116, 120, 122, 123, 127, 128, 132, 135, 137, 139, 142, 144, 148, 149, 150, 152, 154, 156, 160, 161, 162, 164, 167, 168, 170, 173, 174, 176, 179, 180, 182, 185, 186, 188, 191, 193, 195, 197, 198, 199, 200, 201, 202, 203, 204, 205, 206, 207, 208, 209, 228, 236, 237, 240, 241, 253, 273, 274, 275, 331, 332, 360, 364, 373, 385, 390, 394, 395, 398, 402, 450, 451, 452, 453, 454], [0.05625, 0.5026, 0.1216, 0.5345, 0.04874, 0.1219, 0.2721, 0.04311, 0.06009, 0.686, 0.1833, 0.8808, 0.717, 0.1897, 0.1069, 0.1497, 0.02026, 0.05165, 0.174, 0.3515, 0.04715, 0.08795, 0.4684, 0.4877, 0.863, 0.3415, 0.04148, 0.4762, 0.0416, 0.488, 0.1291, 0.1301, 0.05148, 0.5867, 0.0509, 0.5944, 0.1707, 0.1678, 0.07031, 0.4835, 0.2685, 0.07208, 0.4821, 0.2763, 0.0654, 0.3175, 0.2053, 0.06833, 0.3374, 0.2267, 0.03834, 0.08299, 0.08857, 0.03609, 0.07725, 0.08521, 0.6815, 0.4526, 0.7338, 0.5365, 0.6396, 0.7111, 0.8605, 0.7322, 0.8643, 0.7291, 0.8613, 0.8616, 0.02009, 0.2266, 0.2913, 0.2842, 0.4473, 0.4104, 0.01787, 0.06194, 0.03593, 0.08441, 0.05641, 0.3324, 0.01937, 0.444, 0.1806, 0.1739, 0.03432, 0.03263, 0.01472, 0.01928, 0.01721, 0.05074, 0.009488, 0.0383, 0.002085]): _vg.add([_i], _w, 'REPLACE')
_vg = ob_cube.vertex_groups.new(name='L_Leg')
for _i, _w in zip([0, 2, 8, 9, 10, 11, 12, 14, 18, 19, 20, 29, 31, 35, 36, 37, 38, 39, 41, 89, 90, 91, 92, 93, 94, 95, 96, 97, 98, 99, 100, 101, 110, 111, 115, 116, 120, 122, 123, 127, 128, 132, 135, 139, 144, 148, 149, 150, 152, 154, 156, 160, 161, 162, 164, 167, 168, 170, 173, 174, 176, 177, 179, 180, 182, 183, 185, 186, 188, 189, 191, 192, 193, 195, 197, 198, 199, 200, 201, 202, 203, 204, 205, 206, 207, 208, 209, 218, 222, 226, 234, 235, 236, 237, 238, 239, 240, 241, 242, 245, 246, 251, 252, 253, 254, 267, 269, 273, 274, 275, 276, 277, 279, 329, 330, 331, 332, 333, 334, 335, 336, 337, 338, 339, 340, 341, 342, 343, 353, 354, 358, 359, 360, 364, 366, 367, 371, 372, 373, 378, 381, 385, 390, 394, 395, 396, 398, 400, 402, 406, 407, 408, 410, 413, 414, 416, 419, 420, 422, 423, 425, 426, 428, 429, 431, 432, 434, 435, 437, 438, 439, 441, 443, 444, 445, 446, 447, 448, 449, 450, 451, 452, 453, 454, 455], [0.2605, 0.0558, 0.9466, 0.4343, 0.8438, 0.4508, 0.05838, 0.23, 0.8556, 0.7165, 0.02884, 0.168, 0.0007496, 0.8165, 0.09265, 0.7118, 0.08125, 0.04933, 0.2415, 0.5317, 0.1797, 0.6903, 0.3368, 0.05734, 0.06585, 0.8869, 0.8862, 0.03361, 0.04278, 0.8478, 0.8653, 0.001448, 0.05334, 0.2882, 0.9213, 0.8076, 0.5698, 0.6928, 0.1366, 0.524, 0.507, 0.113, 0.4428, 0.05964, 0.0615, 0.03567, 0.03707, 0.03167, 0.2776, 0.02802, 0.2634, 0.1217, 0.1128, 0.09166, 0.4842, 0.3163, 0.09616, 0.4879, 0.3298, 0.1912, 0.6684, 0.01605, 0.5864, 0.1841, 0.6494, 0.01251, 0.5638, 0.2512, 0.892, 0.03943, 0.6911, 0.0399, 0.2558, 0.8974, 0.6912, 0.2939, 0.5238, 0.2381, 0.4342, 0.3475, 0.2724, 0.0563, 0.1602, 0.06091, 0.1769, 0.08027, 0.08656, 0.2605, 0.0558, 0.1352, 0.9466, 0.4343, 0.2445, 0.01553, 0.8438, 0.4508, 0.1877, 0.02191, 0.05838, 0.05016, 0.23, 0.8556, 0.7165, 0.09556, 0.02884, 0.168, 0.0007496, 0.8165, 0.09265, 0.7118, 0.08125, 0.04933, 0.2415, 0.5317, 0.1797, 0.0124, 0.2133, 0.6903, 0.3368, 0.05734, 0.06585, 0.8869, 0.8862, 0.03361, 0.04278, 0.8478, 0.8653, 0.001448, 0.05334, 0.2882, 0.9213, 0.8076, 0.1362, 0.5698, 0.6928, 0.1366, 0.524, 0.507, 0.05386, 0.113, 0.4428, 0.05964, 0.0615, 0.03567, 0.03707, 0.03167, 0.2776, 0.02802, 0.2634, 0.1217, 0.1128, 0.09166, 0.4842, 0.3163, 0.09616, 0.4879, 0.3298, 0.1912, 0.6684, 0.01605, 0.5864, 0.1841, 0.6494, 0.01251, 0.5638, 0.2512, 0.892, 0.03943, 0.6911, 0.0399, 0.2558, 0.8974, 0.6912, 0.2939, 0.5238, 0.2381, 0.4342, 0.3475, 0.2724, 0.0563, 0.1602, 0.06091, 0.1769, 0.08027, 0.08656]): _vg.add([_i], _w, 'REPLACE')
_vg = ob_cube.vertex_groups.new(name='L_Foot_UpperBack')
for _i, _w in zip([0, 12, 14, 29, 35, 39, 89, 91, 92, 94, 95, 96, 97, 98, 99, 100, 101, 102, 103, 104, 105, 111, 122, 179, 186, 191, 193, 197, 226, 236, 245, 332], [0.1284, 0.007244, 0.01965, 0.1298, 0.02378, 0.01529, 0.3029, 0.02869, 0.3708, 0.8958, 0.1019, 0.09182, 0.92, 0.894, 0.1402, 0.1195, 0.9445, 0.1083, 0.1485, 0.1185, 0.1461, 0.08208, 0.1069, 0.002853, 0.05208, 0.06056, 0.05581, 0.06444, 0.05376, 0.007236, 0.01104, 0.08966]): _vg.add([_i], _w, 'REPLACE')
_vg = ob_cube.vertex_groups.new(name='L_Foot_LowerBack')
for _i, _w in zip([94, 98, 101, 102, 103, 104, 105, 106, 107, 108, 109], [0.006364, 0.05704, 0.003541, 0.886, 0.8404, 0.8762, 0.8446, 0.9903, 0.9784, 0.9907, 0.9784]): _vg.add([_i], _w, 'REPLACE')
_vg = ob_cube.vertex_groups.new(name='R_Haunch')
for _i, _w in zip([35, 36, 37, 120, 139, 144, 148, 149, 152, 156, 204, 205, 206, 207, 208, 222, 228, 235, 236, 237, 238, 239, 240, 241, 246, 251, 252, 253, 269, 273, 274, 275, 276, 279, 330, 331, 332, 333, 335, 354, 358, 359, 360, 364, 366, 367, 371, 372, 373, 378, 381, 383, 385, 388, 390, 394, 395, 396, 398, 400, 402, 406, 407, 408, 410, 413, 414, 416, 419, 420, 422, 425, 426, 428, 431, 432, 434, 437, 439, 441, 443, 444, 445, 446, 447, 448, 449, 450, 451, 452, 453, 454, 455], [0.01787, 0.06194, 0.03593, 0.01937, 0.1806, 0.1739, 0.03432, 0.03263, 0.01472, 0.01928, 0.01721, 0.05074, 0.009488, 0.0383, 0.002085, 0.05625, 0.02009, 0.5026, 0.2266, 0.2913, 0.1216, 0.5345, 0.2842, 0.4473, 0.04874, 0.1219, 0.2721, 0.4104, 0.04311, 0.06009, 0.686, 0.1833, 0.8808, 0.717, 0.1897, 0.08441, 0.05641, 0.1069, 0.1497, 0.02026, 0.05165, 0.174, 0.3324, 0.3515, 0.04715, 0.08795, 0.4684, 0.4877, 0.444, 0.863, 0.3415, 0.04148, 0.4762, 0.0416, 0.488, 0.1291, 0.1301, 0.05148, 0.5867, 0.0509, 0.5944, 0.1707, 0.1678, 0.07031, 0.4835, 0.2685, 0.07208, 0.4821, 0.2763, 0.0654, 0.3175, 0.2053, 0.06833, 0.3374, 0.2267, 0.03834, 0.08299, 0.08857, 0.03609, 0.07725, 0.08521, 0.6815, 0.4526, 0.7338, 0.5365, 0.6396, 0.7111, 0.8605, 0.7322, 0.8643, 0.7291, 0.8613, 0.8616]): _vg.add([_i], _w, 'REPLACE')
_vg = ob_cube.vertex_groups.new(name='R_leg')
_vg = ob_cube.vertex_groups.new(name='R_Foot_UpperBack')
for _i, _w in zip([218, 226, 236, 242, 245, 246, 267, 273, 277, 329, 332, 333, 334, 336, 337, 338, 339, 340, 341, 342, 343, 344, 345, 346, 347, 354, 366, 425, 432, 437, 439, 443], [0.1284, 0.05376, 0.007236, 0.007244, 0.01104, 0.01965, 0.1298, 0.02378, 0.01529, 0.3029, 0.08966, 0.02869, 0.3708, 0.8958, 0.1019, 0.09182, 0.92, 0.894, 0.1402, 0.1195, 0.9445, 0.1083, 0.1485, 0.1185, 0.1461, 0.08208, 0.1069, 0.002853, 0.05208, 0.06056, 0.05581, 0.06444]): _vg.add([_i], _w, 'REPLACE')
_vg = ob_cube.vertex_groups.new(name='R_Foot_LowerBack')
for _i, _w in zip([336, 340, 343, 344, 345, 346, 347, 348, 349, 350, 351], [0.006364, 0.05704, 0.003541, 0.886, 0.8404, 0.8762, 0.8446, 0.9903, 0.9784, 0.9907, 0.9784]): _vg.add([_i], _w, 'REPLACE')
_vg = ob_cube.vertex_groups.new(name='R_Shoulder')
for _i, _w in zip([218, 222, 223, 226, 227, 228, 229, 242, 243, 244, 245, 246, 247, 248, 254, 267, 268, 269, 270, 277, 278, 293, 296, 329, 330, 331, 332, 333, 334, 335, 353, 354, 355, 365, 366, 367, 368, 369, 375, 380, 381, 383, 384, 386, 388, 389, 391, 394, 395, 396, 397, 399, 400, 401, 403, 406, 407, 408, 409, 411, 412, 413, 414, 415, 417, 418, 419, 420, 421, 423, 424, 425, 426, 427, 429, 430, 431, 432, 433, 435, 436, 437, 438, 439, 440, 442, 443], [0.2563, 0.1767, 0.6258, 0.09761, 0.07931, 0.059, 0.0898, 0.6488, 0.683, 0.1668, 0.2644, 0.2044, 0.5055, 0.01275, 0.7641, 0.2033, 0.01216, 0.1371, 0.2647, 0.6033, 0.5567, 0.00279, 0.06314, 0.0512, 0.05184, 0.01524, 0.03522, 0.04198, 0.0559, 0.03272, 0.7035, 0.2495, 0.06547, 0.006787, 0.05284, 0.1817, 0.7717, 0.002068, 0.7826, 0.06871, 0.02065, 0.1265, 0.2174, 0.4326, 0.1273, 0.219, 0.4421, 0.03148, 0.03154, 0.1572, 0.4315, 0.6188, 0.1548, 0.421, 0.6127, 0.04374, 0.04222, 0.1789, 0.6801, 0.7234, 0.01298, 0.03652, 0.1792, 0.6903, 0.7332, 0.01442, 0.03483, 0.195, 0.6228, 0.7717, 0.06513, 0.03303, 0.1933, 0.6352, 0.7738, 0.06544, 0.03108, 0.2209, 1.87, 0.741, 0.03379, 0.04628, 0.74, 0.2245, 1.887, 0.03234, 0.04707]): _vg.add([_i], _w, 'REPLACE')
_vg = ob_cube.vertex_groups.new(name='R_Leg_Upper')
for _i, _w in zip([4, 21, 27, 39, 46, 47, 48, 49, 50, 51, 52, 53, 55, 57, 59, 60, 61, 62, 63, 64, 65, 66, 67, 68, 69, 70, 71, 72, 125, 134, 136, 141, 146, 147, 158, 159, 166, 172, 210, 211, 212, 213, 214, 215, 216, 217, 218, 219, 220, 221, 223, 224, 225, 227, 242, 245, 247, 248, 254, 255, 256, 258, 259, 265, 266, 268, 277, 281, 284, 285, 286, 287, 288, 289, 290, 291, 292, 293, 294, 295, 296, 297, 298, 299, 300, 301, 302, 303, 304, 305, 306, 307, 308, 309, 310, 311, 312, 313, 314, 315, 316, 317, 318, 319, 320, 353, 355, 356, 361, 365, 368, 369, 376, 380, 382, 387, 392, 393, 404, 405, 409, 412, 415, 418, 421, 423, 424, 427, 429, 430, 435, 436, 438, 442, 456, 457, 458, 459, 460, 461, 462, 463], [0.09917, 0.02747, 0.1302, 0.002577, 0.0649, 0.05529, 0.03569, 0.05883, 0.04206, 0.02055, 0.02831, 0.01934, 0.04274, 0.05836, 0.09049, 0.09607, 0.1075, 0.09834, 0.0815, 0.07084, 0.09523, 0.1134, 0.1064, 0.1242, 0.1035, 0.1108, 0.1039, 0.1187, 0.03631, 0.007041, 0.09723, 0.1029, 0.04889, 0.05013, 0.05285, 0.05313, 0.03178, 0.03131, 0.05158, 0.0483, 0.0404, 0.05015, 0.0427, 0.03425, 0.03695, 0.0329, 0.003131, 0.7345, 0.07062, 0.02101, 0.006238, 0.06439, 0.2382, 0.1688, 0.09402, 0.03522, 0.1473, 0.0645, 0.03845, 0.03987, 0.1203, 0.02212, 0.04405, 0.1289, 0.2025, 0.8555, 0.0697, 0.07815, 0.06454, 0.05545, 0.03702, 0.05639, 0.04523, 0.02323, 0.03325, 0.02357, 0.09711, 0.03459, 0.633, 0.05432, 0.1249, 0.05945, 0.8151, 0.08229, 0.08522, 0.1012, 0.09288, 0.07958, 0.06685, 0.07644, 0.109, 0.08141, 0.1175, 0.09117, 0.1029, 0.08564, 0.112, 0.08826, 0.5133, 0.8977, 0.1332, 0.008208, 0.4642, 0.5178, 0.01752, 0.07874, 0.586, 0.112, 0.07499, 0.2829, 0.05669, 0.05873, 0.03553, 0.07013, 0.09666, 0.1022, 0.04986, 0.05066, 0.05709, 0.05721, 0.02749, 0.05918, 0.03148, 0.05939, 0.1074, 0.01913, 0.1054, 0.1031, 0.01378, 0.1024, 0.05736, 0.2215, 0.05794, 0.2248, 0.05174, 0.0491, 0.04181, 0.05021, 0.04429, 0.03632, 0.03927, 0.03541]): _vg.add([_i], _w, 'REPLACE')
_vg = ob_cube.vertex_groups.new(name='R_Leg_Lower')
for _i, _w in zip([219, 227, 268, 313, 314, 315, 316, 317, 318, 319], [0.05282, 0.01404, 0.08371, 0.06495, 0.7916, 0.8584, 0.07419, 0.01286, 0.5088, 0.5127]): _vg.add([_i], _w, 'REPLACE')
_vg = ob_cube.vertex_groups.new(name='R_Foot_Upper')
for _i, _w in zip([219, 225, 294, 298, 313, 314, 315, 316, 317, 318, 319, 320, 321, 322, 323, 324, 325, 326, 327, 328, 355, 365, 436, 442], [0.09661, 0.02784, 0.1178, 0.06534, 0.8994, 0.4768, 0.09621, 0.8546, 0.9702, 0.5339, 0.4811, 0.9654, 0.9959, 0.9871, 0.9972, 0.9936, 0.9988, 0.9948, 0.9991, 0.9959, 0.05013, 0.03966, 0.01875, 0.01987]): _vg.add([_i], _w, 'REPLACE')
_vg = ob_cube.vertex_groups.new(name='R_Foot_Lower')
for _i, _w in zip([316, 317, 320, 321, 322, 323, 324, 325, 326, 327, 328], [0.01602, 0.02203, 0.02092, 0.9123, 0.9025, 0.9016, 0.9032, 0.9586, 0.9628, 0.959, 0.9614]): _vg.add([_i], _w, 'REPLACE')
_vg = ob_cube.vertex_groups.new(name='Spine')
for _i, _w in zip([0, 1, 2, 3, 4, 5, 8, 9, 10, 11, 12, 13, 14, 15, 16, 18, 19, 20, 21, 23, 24, 27, 29, 30, 31, 32, 36, 37, 38, 39, 40, 41, 46, 47, 48, 49, 50, 51, 52, 53, 54, 55, 56, 57, 59, 60, 61, 62, 63, 64, 65, 66, 67, 68, 69, 70, 71, 72, 89, 90, 91, 92, 93, 110, 111, 112, 113, 115, 116, 117, 120, 121, 122, 123, 124, 125, 127, 128, 129, 130, 132, 134, 135, 136, 137, 138, 139, 140, 141, 142, 143, 144, 145, 146, 147, 148, 149, 150, 151, 152, 153, 154, 155, 156, 157, 158, 159, 160, 161, 162, 163, 164, 165, 166, 167, 168, 169, 170, 171, 172, 173, 174, 175, 176, 177, 178, 179, 180, 181, 182, 183, 184, 185, 186, 187, 188, 189, 190, 191, 192, 193, 194, 195, 196, 197, 198, 199, 200, 201, 202, 203, 204, 205, 206, 207, 208, 209, 210, 211, 212, 213, 214, 215, 216, 217, 218, 219, 220, 222, 223, 224, 225, 226, 227, 228, 229, 234, 235, 236, 237, 238, 239, 240, 241, 242, 243, 244, 245, 246, 247, 248, 251, 252, 253, 254, 255, 258, 259, 260, 265, 267, 268, 269, 270, 274, 275, 276, 277, 278, 279, 284, 285, 286, 287, 288, 289, 290, 291, 292, 293, 294, 295, 296, 297, 299, 300, 301, 302, 303, 304, 305, 306, 307, 308, 309, 310, 311, 312, 329, 330, 331, 332, 333, 334, 335, 353, 354, 355, 356, 358, 359, 360, 361, 364, 365, 366, 367, 368, 369, 371, 372, 373, 375, 376, 378, 380, 381, 382, 383, 384, 385, 386, 387, 388, 389, 390, 391, 392, 393, 394, 395, 396, 397, 398, 399, 400, 401, 402, 403, 404, 405, 406, 407, 408, 409, 410, 411, 412, 413, 414, 415, 416, 417, 418, 419, 420, 421, 422, 423, 424, 425, 426, 427, 428, 429, 430, 431, 432, 433, 434, 435, 436, 437, 438, 439, 440, 441, 442, 443, 444, 445, 446, 447, 448, 449, 450, 451, 452, 453, 454, 455, 456, 457, 458, 459, 460, 461, 462, 463], [0.6341, 0.1084, 0.9144, 0.7837, 0.205, 0.01428, 0.04569, 0.3792, 0.0588, 0.2285, 0.8013, 0.9171, 0.7744, 0.719, 0.1152, 0.13, 0.1051, 0.8745, 0.08536, 0.04459, 0.02213, 0.2063, 0.7128, 0.08252, 0.9389, 0.7888, 0.6954, 0.00447, 0.3237, 0.8288, 0.9247, 0.1061, 0.1121, 0.0962, 0.07654, 0.1081, 0.08864, 0.06533, 0.07544, 0.06637, 0.02421, 0.2324, 0.1559, 0.228, 0.2179, 0.2171, 0.2211, 0.2212, 0.2232, 0.2172, 0.2127, 0.2154, 0.2097, 0.2109, 0.2173, 0.2191, 0.214, 0.2162, 0.1963, 0.809, 0.3836, 0.2289, 0.8911, 0.8262, 0.7092, 0.2474, 0.07594, 0.09089, 0.08172, 0.01829, 0.05544, 0.09223, 0.2868, 0.8658, 0.769, 0.1421, 0.2188, 0.1519, 0.9067, 0.06254, 0.1745, 0.1942, 0.6758, 0.1632, 0.9427, 0.7902, 0.7357, 0.9261, 0.1706, 0.9424, 0.7902, 0.7335, 0.926, 0.2163, 0.2172, 0.9028, 0.9022, 0.9265, 0.7864, 0.5242, 0.9209, 0.9279, 0.7866, 0.5374, 0.9213, 0.23, 0.2299, 0.8479, 0.8538, 0.8928, 0.7782, 0.2899, 0.9128, 0.2207, 0.7398, 0.8901, 0.7772, 0.2833, 0.9118, 0.2202, 0.733, 0.8123, 0.741, 0.1801, 0.8877, 0.1696, 0.5062, 0.8193, 0.7434, 0.1852, 0.8913, 0.1717, 0.5329, 0.7506, 2.182, 0.1083, 0.8561, 0.117, 0.3532, 0.8553, 0.7454, 2.2, 0.1051, 0.1156, 0.3476, 0.2689, 0.1055, 0.2833, 0.1057, 0.1611, 0.1654, 0.3391, 0.2133, 0.3363, 0.1913, 0.2552, 0.2397, 0.09251, 0.08801, 0.08167, 0.09147, 0.08593, 0.07721, 0.08089, 0.07694, 0.6323, 0.1076, 0.1284, 0.9142, 0.7836, 0.2049, 0.01143, 0.7743, 0.6033, 0.9456, 0.7914, 0.04321, 0.3781, 0.04738, 0.7686, 0.05794, 0.2275, 0.03003, 0.3517, 0.8008, 0.917, 0.9273, 0.8491, 0.7733, 0.7188, 0.1149, 0.1282, 0.1041, 0.2985, 0.8742, 0.08526, 0.06485, 0.04414, 0.02202, 0.2063, 0.7117, 0.08103, 0.9389, 0.7888, 0.6951, 0.004128, 0.3234, 0.8286, 0.9246, 0.1056, 0.112, 0.09618, 0.07651, 0.108, 0.08858, 0.0653, 0.07538, 0.06632, 0.002785, 0.207, 0.01864, 0.2323, 0.1554, 0.2279, 0.2178, 0.2171, 0.2211, 0.2211, 0.2231, 0.2172, 0.2126, 0.2153, 0.2097, 0.2108, 0.2172, 0.2191, 0.2139, 0.2161, 0.1914, 0.8085, 0.9121, 0.5188, 0.3806, 0.2247, 0.891, 0.8258, 0.7078, 0.2468, 0.07543, 0.08923, 0.08071, 0.09349, 0.01738, 0.05508, 0.09118, 0.2829, 0.8653, 0.7689, 0.1419, 0.2173, 0.1508, 0.3203, 0.9065, 0.06238, 0.174, 0.194, 0.6746, 0.1632, 0.9426, 0.7902, 0.7356, 0.9261, 0.1706, 0.9424, 0.7902, 0.7333, 0.926, 0.2163, 0.2172, 0.9027, 0.9021, 0.9263, 0.7864, 0.5235, 0.9209, 0.9278, 0.7866, 0.5367, 0.9212, 0.2299, 0.2298, 0.8476, 0.8536, 0.8925, 0.7782, 0.2886, 0.9127, 0.2205, 0.739, 0.8898, 0.7771, 0.282, 0.9117, 0.22, 0.7321, 0.8115, 0.7409, 0.1785, 0.8874, 0.1692, 0.5039, 0.8185, 0.7432, 0.1836, 0.8911, 0.1713, 0.5308, 0.7494, 2.182, 0.1066, 0.8558, 0.1161, 0.3499, 0.855, 0.7442, 2.201, 0.1034, 0.1148, 0.3443, 0.2683, 0.1047, 0.2827, 0.1049, 0.1602, 0.1646, 0.339, 0.213, 0.3361, 0.191, 0.2549, 0.2394, 0.09247, 0.08798, 0.08165, 0.09143, 0.08587, 0.07719, 0.08082, 0.0769]): _vg.add([_i], _w, 'REPLACE')
_vg = ob_cube.vertex_groups.new(name='L_Ear_Lower')
for _i, _w in zip([3, 4, 5, 6, 16, 21, 22, 23, 24, 25, 26, 27, 28, 32, 40, 43, 44, 45, 46, 47, 48, 49, 50, 51, 52, 53, 54, 55, 56, 57, 58, 59, 60, 61, 62, 63, 64, 65, 66, 67, 68, 69, 70, 71, 72, 113, 117, 118, 121, 124, 125, 126, 130, 131, 134, 136, 138, 140, 141, 143, 145, 146, 147, 151, 153, 155, 157, 158, 159, 163, 166, 169, 172, 175, 178, 181, 184, 190, 196, 210, 211, 212, 213, 214, 215, 216, 217, 220, 221, 225, 229, 244, 256, 257, 258, 261, 264, 265, 266, 270, 281, 283, 284, 285, 286, 287, 288, 289, 290, 291, 292, 293, 297, 308, 382, 384, 387, 389, 392, 393, 404, 405, 456, 457, 458, 459, 460, 461, 462, 463, 464, 465, 466], [0.1045, 0.5235, 0.4208, 0.06216, 0.7169, 0.7387, 0.4605, 0.6285, 0.3524, 0.146, 0.07845, 0.8512, 0.2569, 0.135, 0.01071, 0.1785, 0.03773, 0.09276, 0.8389, 0.7772, 0.7066, 0.8139, 0.8028, 0.6589, 0.7093, 0.6348, 0.08265, 0.4977, 0.607, 0.7883, 0.03076, 0.06627, 0.08701, 0.09062, 0.08483, 0.335, 0.1807, 0.3065, 0.442, 0.5477, 0.6882, 0.1089, 0.1148, 0.2898, 0.3502, 0.5929, 0.574, 0.1063, 0.2809, 0.06951, 0.7056, 0.04081, 0.6708, 0.2357, 0.6937, 0.5939, 0.1275, 0.0148, 0.6381, 0.1277, 0.01449, 0.5561, 0.5739, 0.1209, 0.005175, 0.1218, 0.005722, 0.6547, 0.6615, 0.09151, 0.5578, 0.08907, 0.5605, 0.02591, 0.6379, 0.03116, 0.6427, 0.4076, 0.4008, 0.7851, 0.7689, 0.7447, 0.7818, 0.7689, 0.7274, 0.7472, 0.7237, 0.4339, 0.04442, 0.03542, 0.1012, 0.009033, 0.02923, 0.0419, 0.3616, 0.008605, 0.05616, 0.04533, 0.1497, 0.01639, 0.05509, 0.00038, 0.0367, 0.07738, 0.08673, 0.0151, 0.01845, 0.05535, 0.01763, 0.02022, 0.02471, 0.4114, 0.04495, 0.004425, 0.2878, 0.05973, 0.2465, 0.05885, 0.2725, 0.2553, 0.003154, 0.005279, 0.04592, 0.05536, 0.05713, 0.03506, 0.03058, 0.05065, 0.03196, 0.03723, 0.0001187, 0.01685, 0.02898]): _vg.add([_i], _w, 'REPLACE')
_vg = ob_cube.vertex_groups.new(name='L_Ear_Upper')
for _i, _w in zip([3, 4, 16, 21, 23, 27, 32, 46, 47, 48, 49, 50, 51, 52, 53, 55, 56, 57, 59, 60, 61, 62, 63, 64, 65, 66, 67, 68, 69, 70, 71, 72, 113, 125, 130, 134, 136, 138, 141, 143, 146, 147, 151, 155, 158, 159, 163, 166, 169, 172, 178, 184, 190, 196, 210, 211, 212, 213, 214, 215, 216, 217, 220, 293], [0.05792, 0.4512, 0.08652, 0.0811, 0.02233, 0.08166, 0.01614, 0.03931, 0.01814, 0.008582, 0.07645, 0.05922, 0.01157, 0.04461, 0.02938, 0.4765, 0.06749, 0.1187, 0.9301, 0.9088, 0.9026, 0.9074, 0.6293, 0.8099, 0.6797, 0.5248, 0.4323, 0.2713, 0.8861, 0.878, 0.6987, 0.6276, 0.02806, 0.1678, 0.0539, 0.152, 0.05526, 0.006457, 0.05979, 0.006778, 0.08141, 0.08425, 0.0391, 0.03766, 0.2832, 0.2748, 0.04066, 0.3769, 0.03592, 0.3725, 0.09763, 0.1023, 0.03101, 0.02918, 0.03946, 0.02889, 0.02352, 0.05078, 0.04753, 0.02408, 0.03887, 0.0306, 0.008952, 0.02575]): _vg.add([_i], _w, 'REPLACE')
_vg = ob_cube.vertex_groups.new(name='R_Ear_Lower')
for _i, _w in zip([5, 22, 27, 28, 32, 43, 45, 46, 47, 48, 49, 50, 51, 52, 53, 57, 68, 136, 138, 141, 143, 146, 147, 158, 159, 210, 211, 212, 213, 214, 215, 216, 217, 220, 221, 223, 224, 225, 229, 230, 244, 248, 255, 256, 257, 258, 259, 260, 261, 262, 263, 264, 265, 266, 270, 278, 281, 282, 283, 284, 285, 286, 287, 288, 289, 290, 291, 292, 293, 294, 295, 296, 297, 298, 299, 300, 301, 302, 303, 304, 305, 306, 307, 308, 309, 310, 311, 312, 356, 361, 362, 365, 368, 369, 370, 376, 377, 380, 382, 384, 386, 387, 389, 391, 392, 393, 397, 399, 401, 403, 404, 405, 409, 412, 415, 418, 421, 424, 427, 430, 436, 442, 456, 457, 458, 459, 460, 461, 462, 463, 464, 465, 466], [0.03542, 0.02923, 0.04533, 0.1497, 0.01639, 0.05509, 0.00038, 0.0367, 0.07738, 0.08673, 0.0151, 0.01845, 0.05535, 0.01763, 0.02022, 0.04495, 0.004425, 0.2878, 0.05973, 0.2465, 0.05885, 0.2725, 0.2553, 0.003154, 0.005279, 0.04592, 0.05536, 0.05713, 0.03506, 0.03058, 0.05065, 0.03196, 0.03723, 0.4339, 0.04442, 0.1045, 0.5235, 0.4208, 0.1012, 0.06216, 0.009033, 0.7169, 0.7387, 0.4605, 0.0419, 0.3616, 0.6285, 0.3524, 0.008605, 0.146, 0.07845, 0.05616, 0.8512, 0.2569, 0.135, 0.01071, 0.1785, 0.03773, 0.09276, 0.8389, 0.7772, 0.7066, 0.8139, 0.8028, 0.6589, 0.7093, 0.6348, 0.02471, 0.4114, 0.08265, 0.4977, 0.607, 0.7883, 0.03076, 0.06627, 0.08701, 0.09062, 0.08483, 0.335, 0.1807, 0.3065, 0.442, 0.5477, 0.6882, 0.1089, 0.1148, 0.2898, 0.3502, 0.5929, 0.574, 0.1063, 0.2809, 0.06951, 0.7056, 0.04081, 0.6708, 0.2357, 0.6937, 0.5939, 0.1275, 0.0148, 0.6381, 0.1277, 0.01449, 0.5561, 0.5739, 0.1209, 0.005175, 0.1218, 0.005722, 0.6547, 0.6615, 0.09151, 0.5578, 0.08907, 0.5605, 0.02591, 0.6379, 0.03116, 0.6427, 0.4076, 0.4008, 0.7851, 0.7689, 0.7447, 0.7818, 0.7689, 0.7274, 0.7472, 0.7237, 0.02898, 0.01685, 0.0001187]): _vg.add([_i], _w, 'REPLACE')
_vg = ob_cube.vertex_groups.new(name='R_Ear_Upper')
for _i, _w in zip([220, 223, 224, 248, 255, 259, 265, 270, 284, 285, 286, 287, 288, 289, 290, 291, 293, 295, 296, 297, 299, 300, 301, 302, 303, 304, 305, 306, 307, 308, 309, 310, 311, 312, 356, 369, 376, 380, 382, 384, 387, 389, 392, 393, 397, 401, 404, 405, 409, 412, 415, 418, 424, 430, 436, 442, 456, 457, 458, 459, 460, 461, 462, 463], [0.008952, 0.05792, 0.4512, 0.08652, 0.0811, 0.02233, 0.08166, 0.01614, 0.03931, 0.01814, 0.008582, 0.07645, 0.05922, 0.01157, 0.04461, 0.02938, 0.02575, 0.4765, 0.06749, 0.1187, 0.9301, 0.9088, 0.9026, 0.9074, 0.6293, 0.8099, 0.6797, 0.5248, 0.4323, 0.2713, 0.8861, 0.878, 0.6987, 0.6276, 0.02806, 0.1678, 0.0539, 0.152, 0.05526, 0.006457, 0.05979, 0.006778, 0.08141, 0.08425, 0.0391, 0.03766, 0.2832, 0.2748, 0.04066, 0.3769, 0.03592, 0.3725, 0.09763, 0.1023, 0.03101, 0.02918, 0.03946, 0.02889, 0.02352, 0.05078, 0.04753, 0.02408, 0.03887, 0.0306]): _vg.add([_i], _w, 'REPLACE')
_vg = ob_cube.vertex_groups.new(name='Snoot')
for _i, _w in zip([5, 6, 7, 16, 17, 21, 22, 23, 24, 25, 26, 28, 33, 34, 42, 43, 44, 45, 46, 47, 48, 49, 50, 51, 52, 53, 54, 58, 113, 114, 117, 118, 119, 121, 125, 126, 130, 131, 133, 136, 141, 190, 196, 210, 211, 212, 213, 214, 215, 216, 217, 220, 221, 225, 227, 230, 231, 232, 233, 248, 249, 250, 255, 256, 257, 258, 259, 260, 261, 262, 263, 264, 266, 271, 272, 280, 281, 282, 283, 284, 285, 286, 287, 288, 289, 290, 291, 292, 294, 298, 352, 356, 357, 361, 362, 363, 365, 369, 370, 374, 376, 377, 379, 382, 387, 436, 442, 456, 457, 458, 459, 460, 461, 462, 463, 464, 465, 466], [0.1422, 0.9249, 0.965, 0.06669, 0.9719, 0.1329, 0.2705, 0.2506, 0.5886, 0.8182, 0.8688, 0.2068, 1.014, 0.9671, 0.9891, 0.5663, 0.9121, 0.8746, 0.06595, 0.104, 0.1698, 0.06756, 0.08937, 0.246, 0.1955, 0.2784, 0.0002995, 0.04217, 0.09452, 0.9736, 0.247, 0.8536, 0.9801, 0.009266, 0.04422, 0.9439, 0.2117, 0.7193, 0.9964, 0.04393, 0.03224, 0.004963, 0.005194, 0.1134, 0.1278, 0.1528, 0.1151, 0.1312, 0.1756, 0.1566, 0.1821, 0.07442, 0.5487, 0.1422, 0.002065, 0.9249, 1.002, 0.9709, 0.965, 0.06669, 0.9952, 0.9719, 0.1329, 0.2705, 0.6989, 0.246, 0.2506, 0.5886, 0.9221, 0.8182, 0.8688, 0.8832, 0.2068, 1.014, 0.9671, 0.9891, 0.5663, 0.9121, 0.8746, 0.06595, 0.104, 0.1698, 0.06756, 0.08937, 0.246, 0.1955, 0.2784, 0.2273, 0.0002995, 0.04217, 0.9852, 0.09452, 0.9736, 0.247, 0.8536, 0.9801, 0.009266, 0.04422, 0.9439, 0.9991, 0.2117, 0.7193, 0.9964, 0.04393, 0.03224, 0.004963, 0.005194, 0.1134, 0.1278, 0.1528, 0.1151, 0.1312, 0.1756, 0.1566, 0.1821, 0.9707, 0.9663, 0.9707]): _vg.add([_i], _w, 'REPLACE')
_vg = ob_cube.vertex_groups.new(name='Bone.001')
for _i, _w in zip([1, 3, 4, 5, 6, 7, 13, 15, 16, 17, 20, 21, 22, 23, 24, 25, 26, 27, 28, 30, 32, 33, 34, 40, 42, 43, 44, 45, 46, 47, 48, 49, 50, 51, 52, 53, 54, 55, 56, 57, 58, 59, 60, 61, 62, 63, 64, 65, 66, 67, 68, 69, 70, 71, 72, 76, 112, 113, 114, 117, 118, 119, 121, 124, 125, 126, 129, 130, 131, 133, 134, 136, 138, 140, 141, 143, 145, 146, 147, 151, 153, 155, 157, 158, 159, 163, 165, 166, 169, 171, 172, 175, 177, 178, 181, 183, 184, 187, 189, 190, 192, 194, 196, 210, 211, 212, 213, 214, 215, 216, 217, 219, 220, 221, 223, 224, 225, 227, 229, 230, 231, 232, 233, 243, 244, 247, 248, 249, 250, 254, 255, 256, 257, 258, 259, 260, 261, 262, 263, 264, 265, 266, 270, 271, 272, 278, 280, 281, 282, 283, 284, 285, 286, 287, 288, 289, 290, 291, 292, 293, 294, 295, 296, 297, 298, 299, 300, 301, 302, 303, 304, 305, 306, 307, 308, 309, 310, 311, 312, 352, 355, 356, 357, 361, 362, 363, 365, 368, 369, 370, 374, 375, 376, 377, 379, 380, 382, 384, 386, 387, 389, 391, 392, 393, 397, 399, 401, 403, 404, 405, 409, 411, 412, 415, 417, 418, 421, 423, 424, 427, 429, 430, 433, 436, 440, 442, 456, 457, 458, 459, 460, 461, 462, 463, 464, 465, 466], [0.06297, 0.1681, 0.6289, 0.7091, 0.9948, 0.9947, 0.04388, 0.1069, 0.7918, 0.9964, 0.005556, 0.8296, 0.8471, 0.8872, 0.9229, 0.9698, 0.9775, 0.5334, 0.7979, 0.03668, 0.1723, 0.9998, 0.9951, 0.0464, 0.9984, 0.9102, 0.9864, 0.9784, 0.7575, 0.7922, 0.8364, 0.7756, 0.8167, 0.8621, 0.8429, 0.8614, 0.2589, 0.6633, 0.6907, 0.6521, 0.336, 0.6069, 0.5992, 0.5683, 0.5856, 0.6137, 0.6422, 0.6132, 0.5605, 0.6001, 0.5459, 0.5859, 0.5653, 0.5942, 0.5514, 0.0006215, 0.1116, 0.7918, 0.9962, 0.8787, 0.9762, 0.9971, 0.5894, 0.1541, 0.7526, 0.9935, 0.02592, 0.8684, 0.9511, 0.9991, 0.701, 0.6419, 0.1734, 0.04634, 0.6232, 0.1734, 0.04635, 0.6823, 0.68, 0.1703, 0.04516, 0.1704, 0.04528, 0.6573, 0.657, 0.1629, 0.03659, 0.6749, 0.1619, 0.03483, 0.6754, 0.1277, 0.0139, 0.6943, 0.1299, 0.01621, 0.6949, 0.09265, 0.001696, 0.6288, 0.001526, 0.09247, 0.6266, 0.8033, 0.8124, 0.8264, 0.8072, 0.8196, 0.8367, 0.8301, 0.8381, 0.0515, 0.7294, 0.925, 0.1675, 0.6273, 0.6841, 0.03257, 0.1744, 0.9946, 0.9999, 0.9959, 0.9944, 0.04349, 0.0463, 0.1044, 0.7876, 0.9993, 0.9963, 0.004128, 0.8278, 0.8319, 0.9563, 0.8624, 0.8833, 0.9219, 0.9894, 0.9688, 0.9755, 0.9843, 0.533, 0.7539, 0.172, 0.9998, 0.9949, 0.04624, 0.9983, 0.8962, 0.9854, 0.9783, 0.7569, 0.7917, 0.8358, 0.7747, 0.8155, 0.8614, 0.8418, 0.8605, 0.7932, 0.7066, 0.2102, 0.6618, 0.6832, 0.6516, 0.108, 0.6058, 0.5981, 0.5675, 0.5848, 0.6131, 0.6409, 0.6118, 0.5599, 0.5988, 0.5453, 0.5848, 0.5645, 0.593, 0.5507, 0.9979, 0.104, 0.7831, 0.996, 0.8708, 0.9748, 0.997, 0.5713, 0.1528, 0.7498, 0.9932, 0.9999, 0.02518, 0.8658, 0.9501, 0.9991, 0.6974, 0.6417, 0.1733, 0.04627, 0.623, 0.1733, 0.04627, 0.6821, 0.6798, 0.1699, 0.04489, 0.1701, 0.04502, 0.6563, 0.6561, 0.162, 0.03605, 0.6727, 0.161, 0.03426, 0.6732, 0.1258, 0.01275, 0.6883, 0.128, 0.01514, 0.6891, 0.106, 0.6148, 0.106, 0.6125, 0.8025, 0.8117, 0.8257, 0.8064, 0.8188, 0.8359, 0.8293, 0.8372, 1.0, 0.9998, 1.0]): _vg.add([_i], _w, 'REPLACE')
_vg = ob_cube.vertex_groups.new(name='R_Leg_Back')
for _i, _w in zip([9, 10, 11, 19, 29, 36, 37, 38, 41, 92, 93, 116, 120, 127, 128, 132, 139, 144, 148, 149, 152, 156, 164, 170, 176, 182, 198, 199, 200, 201, 202, 203, 204, 205, 206, 207, 208, 209, 218, 222, 226, 234, 235, 236, 237, 238, 239, 240, 241, 242, 246, 251, 252, 253, 254, 267, 269, 273, 274, 275, 276, 277, 279, 329, 330, 331, 332, 333, 334, 335, 336, 337, 338, 339, 340, 341, 342, 343, 344, 346, 353, 354, 358, 359, 360, 364, 366, 367, 371, 372, 373, 375, 378, 381, 385, 390, 394, 395, 396, 398, 400, 402, 406, 407, 408, 410, 413, 414, 416, 419, 420, 422, 423, 425, 426, 428, 429, 431, 432, 434, 435, 437, 438, 439, 441, 443, 444, 445, 446, 447, 448, 449, 450, 451, 452, 453, 454, 455], [0.04543, 0.0129, 0.09019, 0.05336, 0.0149, 0.07928, 0.02327, 0.2433, 0.09558, 0.03463, 0.002368, 0.03114, 0.05794, 0.01039, 0.0731, 0.1425, 0.09854, 0.09745, 0.01794, 0.01719, 0.06219, 0.06351, 0.02592, 0.02448, 1.109e-05, 0.001378, 0.1552, 0.07049, 0.1783, 0.07845, 0.1012, 0.1144, 0.2875, 0.2247, 0.2793, 0.1983, 0.2503, 0.2295, 0.2176, 0.05452, 0.07635, 0.8718, 0.5648, 0.1634, 0.1142, 0.8565, 0.6708, 0.1533, 0.3235, 0.04473, 0.168, 0.8185, 0.8174, 0.3275, 0.02473, 0.1688, 0.009844, 0.9254, 0.2212, 0.8352, 0.4286, 0.0213, 0.7648, 0.4799, 0.1596, 0.03043, 0.1714, 0.5443, 0.5959, 0.07389, 0.06483, 0.8169, 0.915, 0.725, 0.0517, 0.7906, 0.8717, 0.23, 0.08095, 0.06977, 0.03911, 0.1945, 0.8453, 0.8413, 0.1725, 0.8012, 0.5703, 0.09966, 0.735, 0.7598, 0.3373, 0.0001582, 0.6699, 0.2867, 0.1622, 0.1655, 0.05521, 0.05611, 0.03484, 0.4072, 0.03189, 0.3929, 0.119, 0.1128, 0.07455, 0.6595, 0.2256, 0.07706, 0.6665, 0.2322, 0.1396, 0.7714, 0.01466, 0.4362, 0.1344, 0.7666, 0.01188, 0.4127, 0.1776, 0.8334, 0.03021, 0.5524, 0.03045, 0.1797, 0.8355, 0.5539, 0.568, 0.796, 0.5314, 0.7861, 0.7234, 0.7063, 0.3707, 0.5212, 0.3814, 0.571, 0.4859, 0.5213]): _vg.add([_i], _w, 'REPLACE')
_vg = ob_cube.vertex_groups.new(name='R_Foot_Back')
for _i, _w in zip([218, 234, 246, 251, 267, 329, 332, 333, 334, 336, 337, 338, 339, 340, 341, 342, 343, 344, 345, 346, 347, 348, 349, 350, 351, 354, 358, 366, 425, 431, 432, 434, 437, 439, 441, 443], [0.08871, 0.06092, 0.009347, 0.004067, 0.03626, 0.3074, 0.005752, 0.05707, 0.1052, 0.9261, 0.1649, 0.07039, 0.2528, 0.9461, 0.1993, 0.1175, 0.7633, 0.9166, 0.9872, 0.9281, 0.989, 0.9911, 0.9977, 0.9921, 0.9979, 0.05751, 0.03163, 0.1273, 0.03275, 0.02591, 0.02968, 0.01934, 0.07913, 0.03407, 0.02159, 0.08316]): _vg.add([_i], _w, 'REPLACE')
_vg = ob_cube.vertex_groups.new(name='L_Leg_Back')
for _i, _w in zip([0, 2, 8, 9, 10, 11, 12, 14, 18, 19, 20, 29, 31, 35, 36, 37, 38, 39, 41, 89, 90, 91, 92, 93, 94, 95, 96, 97, 98, 99, 100, 101, 102, 104, 110, 111, 115, 116, 120, 122, 123, 127, 128, 129, 132, 135, 139, 144, 148, 149, 150, 152, 154, 156, 160, 161, 162, 164, 167, 168, 170, 173, 174, 176, 177, 179, 180, 182, 183, 185, 186, 188, 189, 191, 192, 193, 195, 197, 198, 199, 200, 201, 202, 203, 204, 205, 206, 207, 208, 209, 226, 235, 236, 237, 238, 239, 240, 241, 252, 253, 267, 273, 274, 275, 276, 279, 331, 332, 334, 335, 359, 360, 364, 371, 372, 373, 378, 385, 390, 394, 395, 398, 402, 410, 416, 422, 428, 444, 445, 446, 447, 448, 449, 450, 451, 452, 453, 454, 455], [0.2198, 0.05454, 0.88, 0.5656, 0.8905, 0.675, 0.0464, 0.1678, 0.8223, 0.8307, 0.02493, 0.176, 0.009949, 0.9691, 0.2219, 0.9306, 0.4316, 0.0245, 0.7955, 0.4774, 0.1596, 0.5425, 0.6119, 0.07402, 0.07689, 0.8212, 0.9267, 0.7396, 0.04773, 0.7938, 0.8804, 0.2293, 0.08186, 0.07085, 0.03981, 0.1948, 0.8517, 0.862, 0.8826, 0.5681, 0.09962, 0.737, 0.7673, 0.0002116, 0.6808, 0.2865, 0.1629, 0.1662, 0.05537, 0.05627, 0.03491, 0.408, 0.03197, 0.3936, 0.119, 0.1128, 0.07454, 0.661, 0.2255, 0.07705, 0.6681, 0.232, 0.1395, 0.7741, 0.0148, 0.4351, 0.1343, 0.7692, 0.012, 0.4117, 0.1776, 0.8386, 0.03059, 0.5505, 0.03084, 0.1798, 0.841, 0.552, 0.5717, 0.8164, 0.5349, 0.8098, 0.7323, 0.7158, 0.3726, 0.5606, 0.3835, 0.6087, 0.4935, 0.5295, 0.09092, 0.04932, 0.7801, 0.1148, 0.06644, 0.09556, 0.804, 0.3245, 0.06783, 0.3737, 0.03116, 0.0553, 0.0803, 0.1322, 0.2465, 0.1269, 0.03079, 0.2483, 0.06127, 0.002975, 0.06246, 0.7328, 0.1396, 0.01772, 0.08171, 0.3422, 0.154, 0.0993, 0.09823, 0.01841, 0.01766, 0.06371, 0.06499, 0.03173, 0.03043, 0.009322, 0.01043, 0.1596, 0.09179, 0.1824, 0.1029, 0.111, 0.1248, 0.2895, 0.2644, 0.2815, 0.2362, 0.2581, 0.2381]): _vg.add([_i], _w, 'REPLACE')
_vg = ob_cube.vertex_groups.new(name='L_Foot_Back')
for _i, _w in zip([0, 8, 14, 18, 29, 89, 91, 92, 94, 95, 96, 97, 98, 99, 100, 101, 102, 103, 104, 105, 106, 107, 108, 109, 111, 115, 122, 179, 185, 186, 188, 191, 193, 195, 197, 332], [0.0888, 0.06122, 0.009676, 0.004768, 0.03573, 0.3081, 0.05765, 0.1036, 0.9125, 0.1636, 0.06668, 0.2403, 0.949, 0.1982, 0.1142, 0.7649, 0.9159, 0.9861, 0.9272, 0.9889, 0.991, 0.9976, 0.992, 0.9978, 0.0577, 0.03244, 0.1282, 0.03359, 0.02668, 0.03003, 0.0201, 0.0798, 0.03442, 0.02236, 0.08385, 0.004893]): _vg.add([_i], _w, 'REPLACE')
_m = ob_cube.modifiers.new('Armature', 'ARMATURE')
_m.object = ob_armature

# ---- collection membership
col_collection_1.objects.link(ob_armature)
col_collection_1.objects.link(ob_cube)

# ---- scene / render settings (as saved in the file)
scene.frame_start = 1; scene.frame_end = 250; scene.frame_set(1)
scene.render.engine = 'BLENDER_EEVEE_NEXT'
scene.render.resolution_percentage = 50
scene.render.dither_intensity = 0.0
scene.cycles.use_denoising = False
scene.cycles.samples = 128
scene.cycles.sampling_pattern = 'TABULATED_SOBOL'
scene.cycles.use_adaptive_sampling = False
scene.cycles.use_light_tree = False
scene.cycles.blur_glossy = 0.0
scene.cycles.sample_clamp_indirect = 0.0
scene.view_settings.view_transform = 'Standard'
bpy.context.view_layer.update()

# ---- added for rendering (the .blend has no active camera and no usable light): camera, sun
cam_auto = bpy.data.cameras.new('AutoCamera')
cam_auto.lens = 50.0
cam_auto.sensor_width = 36.0
cam_auto.clip_end = 1000.0
ob_auto_camera = bpy.data.objects.new('AutoCamera', cam_auto)
scene.collection.objects.link(ob_auto_camera)
ob_auto_camera.location = (5.36595, -6.87072, 4.53096)
ob_auto_camera.rotation_euler = (1.09748, -7.21219e-08, 0.694738)
scene.camera = ob_auto_camera
light_auto_sun = bpy.data.lights.new('AutoSun', 'SUN')
light_auto_sun.energy = 3.0
light_auto_sun.angle = 0.0523599
ob_auto_sun = bpy.data.objects.new('AutoSun', light_auto_sun)
scene.collection.objects.link(ob_auto_sun)
ob_auto_sun.rotation_euler = (0.872665, 0.174533, 0.523599)
bpy.context.view_layer.update()
